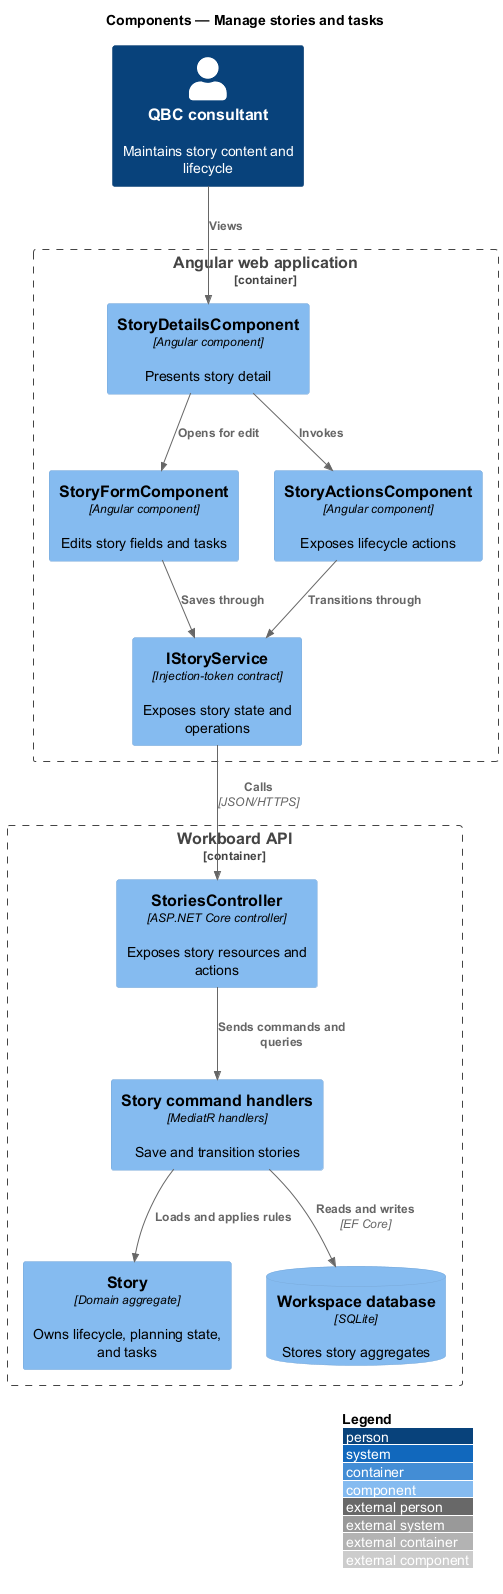

The diagram above was rendered by PlantUML. Its source (embedded in the PNG):
@startuml
!include <C4/C4_Component>
LAYOUT_WITH_LEGEND()
title Components — Manage stories and tasks

Person(consultant, "QBC consultant", "Maintains story content and lifecycle")
Container_Boundary(spa, "Angular web application") {
  Component(form, "StoryFormComponent", "Angular component", "Edits story fields and tasks")
  Component(details, "StoryDetailsComponent", "Angular component", "Presents story detail")
  Component(actions, "StoryActionsComponent", "Angular component", "Exposes lifecycle actions")
  Component(service, "IStoryService", "Injection-token contract", "Exposes story state and operations")
}
Container_Boundary(api, "Workboard API") {
  Component(controller, "StoriesController", "ASP.NET Core controller", "Exposes story resources and actions")
  Component(handlers, "Story command handlers", "MediatR handlers", "Save and transition stories")
  Component(aggregate, "Story", "Domain aggregate", "Owns lifecycle, planning state, and tasks")
  ComponentDb(db, "Workspace database", "SQLite", "Stores story aggregates")
}

Rel(consultant, details, "Views")
Rel(details, form, "Opens for edit")
Rel(details, actions, "Invokes")
Rel(form, service, "Saves through")
Rel(actions, service, "Transitions through")
Rel(service, controller, "Calls", "JSON/HTTPS")
Rel(controller, handlers, "Sends commands and queries")
Rel(handlers, aggregate, "Loads and applies rules")
Rel(handlers, db, "Reads and writes", "EF Core")
@enduml